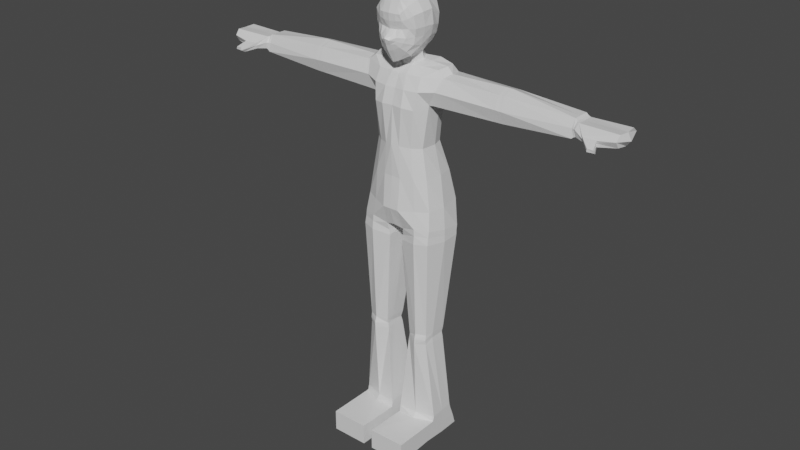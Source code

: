 # Source: Player.blend  (saved by Blender 2.91.10; exported with 4.5.12 LTS)
import bpy
from mathutils import Matrix  # noqa: F401  (used for matrix-valued properties, if any)

bpy.ops.wm.read_factory_settings(use_empty=True)
scene = bpy.context.scene
scene.name = 'Scene'

# ---- collections
col_collection = bpy.data.collections.new('Collection'); scene.collection.children.link(col_collection)

# ---- materials (node trees are filled in below, after node groups)
mat_material = bpy.data.materials.new('Material')
mat_material.alpha_threshold = 0.0
mat_material.use_transparent_shadow = False
mat_material.line_color = (0.0, 0.0, 0.0, 1.0)

# ---- material node trees
mat_material.use_nodes = True; mat_material.node_tree.nodes.clear()
_N = mat_material.node_tree.nodes; _L = mat_material.node_tree.links
n0 = _N.new('ShaderNodeOutputMaterial'); n0.name = 'Material Output'; n0.location = (300, 300)
n1 = _N.new('ShaderNodeBsdfPrincipled'); n1.name = 'Principled BSDF'; n1.location = (10, 300)
n1.distribution = 'GGX'
n1.subsurface_method = 'BURLEY'
n1.inputs[2].default_value = 0.4
n1.inputs[3].default_value = 1.45
n1.inputs[27].default_value = (0.0, 0.0, 0.0, 1.0)
n1.inputs[28].default_value = 1.0
_L.new(n1.outputs[0], n0.inputs[0])
n0.is_active_output = True

# ---- world
world_world = bpy.data.worlds.new('World'); scene.world = world_world
world_world.use_nodes = True; world_world.node_tree.nodes.clear()
_N = world_world.node_tree.nodes; _L = world_world.node_tree.links
n0 = _N.new('ShaderNodeOutputWorld'); n0.name = 'World Output'; n0.location = (300, 300)
n1 = _N.new('ShaderNodeBackground'); n1.name = 'Background'; n1.location = (10, 300)
n1.inputs[0].default_value = (0.05088, 0.05088, 0.05088, 1.0)
_L.new(n1.outputs[0], n0.inputs[0])
n0.is_active_output = True
world_world.color = (0.05088, 0.05088, 0.05088)
world_world.use_sun_shadow = False
world_world.sun_shadow_jitter_overblur = 0.0

# ---- meshes
me_cube = bpy.data.meshes.new('Cube')
me_cube.from_pydata([(0.1421, 0.07135, 0.003286), (0.1415, -0.07307, 0.00677), (0.01708, 0.06378, 0.0005404), (0.01708, -0.09418, 0.0003758), (0.1401, 0.05957, 0.7564), (0.1241, -0.05964, 0.7722), (0.0, 0.07431, 0.7656), (0.0, -0.07512, 0.7664), (0.03116, -0.07084, 0.7593), (0.01748, 0.0702, 0.7521), (0.02443, -0.06601, 0.717), (0.01708, 0.06759, 0.7192), (0.1415, 0.05548, 0.7263), (0.1246, -0.06718, 0.7277), (0.141, 0.05596, 0.7416), (0.1236, -0.06259, 0.7528), (0.02768, -0.06473, 0.734), (0.01708, 0.06608, 0.7342), (0.1421, 0.04626, 0.0748), (0.01708, 0.04816, 0.07154), (0.01708, -0.06786, 0.06732), (0.1415, -0.04708, 0.07025), (0.0457, -0.05414, 0.3958), (0.0424, -0.05118, 0.3628), (0.04536, -0.05159, 0.3789), (0.04249, 0.01782, 0.3588), (0.04239, 0.01861, 0.3947), (0.04536, 0.01379, 0.3764), (0.1231, 0.01983, 0.3641), (0.123, 0.02131, 0.4002), (0.1212, 0.01763, 0.3822), (0.1133, -0.05448, 0.3636), (0.1136, -0.05374, 0.3965), (0.1132, -0.05699, 0.3795), (0.1415, -0.2113, 0.0003758), (0.01708, -0.2113, 0.0003758), (0.1415, -0.2112, 0.07152), (0.01708, -0.2113, 0.07152), (0.1415, -0.06088, 0.03968), (0.01708, -0.09405, 0.03592), (0.01708, 0.06035, 0.03742), (0.1423, 0.05954, 0.0402), (0.1415, -0.2113, 0.03595), (0.01708, -0.2113, 0.03595), (0.01708, -0.06443, 0.08828), (0.1419, 0.04061, 0.09309), (0.01708, 0.04635, 0.0905), (0.1415, -0.04236, 0.08744), (0.1202, 0.076, 0.837), (0.117, -0.05042, 0.8319), (0.0, 0.1029, 0.8345), (0.0, -0.09301, 0.8262), (0.02755, -0.09224, 0.8258), (0.02332, 0.1101, 0.8348), (0.1351, 0.055, 1.252), (0.1376, -0.02006, 1.252), (0.0, 0.07361, 1.26), (0.0, -0.05105, 1.246), (0.02626, -0.05007, 1.249), (0.02254, 0.07216, 1.26), (0.0, 0.05743, 1.041), (0.0, -0.0876, 1.037), (0.02463, -0.08158, 1.033), (0.01082, 0.05895, 1.038), (0.07801, 0.04568, 1.027), (0.08448, -0.04351, 1.028), (0.0, 0.07483, 0.9398), (0.0, -0.08489, 0.9323), (0.02953, -0.08329, 0.9305), (0.01601, 0.07506, 0.939), (0.1032, 0.06263, 0.9335), (0.1019, -0.04559, 0.932), (0.08975, 0.04719, 1.171), (0.0981, -0.03377, 1.165), (0.0, 0.07478, 1.153), (0.0, -0.08294, 1.157), (0.03497, -0.08582, 1.156), (0.01591, 0.0748, 1.153), (0.3484, 0.05015, 1.164), (0.3476, 0.04862, 1.25), (0.3486, -0.02298, 1.168), (0.3472, -0.01827, 1.247), (0.07929, 0.08443, 0.001095), (0.07931, -0.08587, 0.003635), (0.07928, 0.06879, 0.07354), (0.08031, -0.07879, 0.7745), (0.08067, 0.08438, 0.7521), (0.07931, -0.0744, 0.07116), (0.07931, 0.07711, 0.7218), (0.08182, -0.08192, 0.7253), (0.07965, 0.0783, 0.737), (0.0816, -0.07933, 0.7526), (0.08183, -0.06883, 0.3985), (0.08206, -0.07459, 0.3798), (0.08147, -0.07473, 0.3626), (0.08718, 0.02672, 0.3951), (0.08809, 0.02394, 0.3767), (0.08783, 0.02624, 0.3591), (0.07931, -0.2113, 0.0003758), (0.07931, -0.2113, 0.07152), (0.07931, -0.2113, 0.03595), (0.07901, 0.08881, 0.03639), (0.07931, -0.06036, 0.08816), (0.0794, 0.06138, 0.09353), (0.07623, -0.07135, 0.8287), (0.08288, 0.1181, 0.838), (0.0758, -0.04509, 1.247), (0.06638, 0.07418, 1.257), (0.04733, 0.05492, 1.032), (0.05684, -0.06636, 1.029), (0.0701, -0.06998, 0.933), (0.06298, 0.06962, 0.9356), (0.05479, 0.06783, 1.154), (0.07038, -0.07336, 1.152), (0.1416, 0.001445, 0.001873), (0.01877, -2.731e-05, 0.7493), (0.01708, -0.000705, 0.0004456), (0.139, -0.0006909, 0.763), (0.0, -2.396e-05, 0.7493), (0.141, -0.002479, 0.723), (0.01766, -0.0008824, 0.7191), (0.01831, -0.0003114, 0.7342), (0.1397, -0.00181, 0.7446), (0.1416, 0.001437, 0.07096), (0.01708, -0.006263, 0.07207), (0.1204, -0.02818, 0.3983), (0.1189, -0.02803, 0.3805), (0.1207, -0.02734, 0.3624), (0.04356, -0.02651, 0.3635), (0.046, -0.02709, 0.3814), (0.04336, -0.02787, 0.3993), (0.1416, 0.0003236, 0.03671), (0.01708, -0.00355, 0.0363), (0.01708, -0.007722, 0.09163), (0.1415, 0.001507, 0.09027), (0.1313, 0.00287, 0.8347), (0.1463, 0.01235, 1.258), (0.08767, 0.01059, 1.026), (0.1121, 0.01013, 0.9327), (0.09776, 0.01456, 1.155), (0.3472, 0.0175, 1.26), (0.3484, 0.01739, 1.154), (0.07931, -0.001131, 0.0009091), (0.0, -0.09939, 1.324), (0.1131, 0.06326, 1.212), (0.1249, -0.04338, 1.212), (0.0, 0.08073, 1.209), (0.0, -0.06862, 1.206), (0.03376, -0.07214, 1.207), (0.02193, 0.07893, 1.209), (0.3478, 0.07058, 1.207), (0.3478, -0.03479, 1.207), (0.06149, 0.07586, 1.207), (0.07821, -0.06434, 1.207), (0.3385, -0.02341, 1.168), (0.1168, -0.01704, 1.27), (0.0685, -0.01914, 1.272), (0.1215, 0.04419, 1.275), (0.0747, 0.04927, 1.285), (0.1259, 0.01563, 1.276), (0.07053, 0.01246, 1.282), (0.02684, -0.02289, 1.273), (0.0, -0.0296, 1.267), (0.02523, 0.04209, 1.285), (0.0, 0.04769, 1.289), (0.04054, 0.0131, 1.282), (0.0263, -0.0245, 1.293), (0.0, -0.03224, 1.288), (0.02335, 0.03035, 1.303), (0.0, 0.03958, 1.307), (0.03882, 0.009137, 1.301), (0.028, -0.03435, 1.302), (0.0, -0.04261, 1.296), (0.02471, 0.03188, 1.315), (0.0, 0.04527, 1.32), (0.04166, 0.008609, 1.31), (0.0, -0.07754, 1.286), (0.0, -0.1155, 1.364), (0.0, -0.08961, 1.386), (0.0, -0.09473, 1.41), (0.0, -0.09661, 1.434), (0.0, -0.07978, 1.477), (0.0, -0.04051, 1.495), (0.0, -0.002438, 1.502), (0.0, 0.04845, 1.486), (0.0, 0.07565, 1.458), (0.0, 0.08428, 1.429), (0.0, 0.08818, 1.392), (0.0, 0.06998, 1.349), (0.0301, -0.002621, 1.496), (0.05875, -0.002352, 1.476), (0.07836, -0.0003027, 1.44), (0.08172, 0.003047, 1.394), (0.0719, 0.004375, 1.36), (0.02985, -0.04042, 1.488), (0.02966, 0.04446, 1.477), (0.05651, 0.04769, 1.451), (0.05801, -0.04066, 1.469), (0.02728, -0.07931, 1.471), (0.04906, -0.0749, 1.453), (0.07641, -0.03714, 1.437), (0.06778, -0.06852, 1.431), (0.02177, -0.09415, 1.433), (0.03532, -0.09129, 1.433), (0.02129, -0.09305, 1.412), (0.01686, -0.08565, 1.387), (0.01266, -0.1106, 1.359), (0.01304, -0.09517, 1.327), (0.01421, -0.07239, 1.29), (0.039, -0.08776, 1.414), (0.03576, -0.0816, 1.389), (0.07102, -0.06229, 1.392), (0.07798, -0.02942, 1.394), (0.07134, -0.02807, 1.365), (0.06345, -0.03059, 1.336), (0.04608, -0.05611, 1.308), (0.0, -0.08846, 1.305), (0.01384, -0.08378, 1.308), (0.04503, -0.0727, 1.323), (0.06195, -0.06086, 1.344), (0.06534, -0.0587, 1.367), (0.03464, -0.08729, 1.336), (0.04346, -0.08435, 1.351), (0.04899, -0.07999, 1.365), (0.0, -0.1076, 1.343), (0.01202, -0.1031, 1.345), (0.02337, -0.0985, 1.348), (0.02627, -0.09789, 1.356), (0.02859, -0.09694, 1.367), (0.0, -0.1058, 1.372), (0.0134, -0.1036, 1.369), (0.0, -0.08824, 1.456), (0.02406, -0.08682, 1.451), (0.04266, -0.083, 1.444), (0.05445, -0.07785, 1.421), (0.05402, -0.07371, 1.391), (0.0605, 0.002205, 1.335), (0.04921, 0.005841, 1.32), (0.04404, -0.03512, 1.314), (0.0, -0.06007, 1.291), (0.02112, -0.05337, 1.297), (0.04384, -0.04498, 1.308), (0.0, 0.06238, 1.336), (0.0, 0.0792, 1.37), (0.03332, 0.06773, 1.452), (0.03786, 0.06852, 1.432), (0.04115, 0.07108, 1.401), (0.03762, 0.06721, 1.375), (0.03204, 0.0588, 1.353), (0.02811, 0.04963, 1.335), (0.0708, 0.04283, 1.417), (0.06918, 0.0407, 1.383), (0.06634, 0.03645, 1.359), (0.05431, 0.03029, 1.335), (0.04306, 0.02679, 1.322), (0.5667, 0.05551, 1.21), (0.5664, 0.04839, 1.236), (0.564, -0.01859, 1.211), (0.5664, -0.006189, 1.236), (0.566, 0.01764, 1.236), (0.5664, 0.01836, 1.177), (0.5666, -0.02238, 1.183), (0.5664, 0.05055, 1.181), (0.5788, 0.06043, 1.211), (0.3387, -0.01834, 1.247), (0.339, 0.04888, 1.25), (0.338, 0.05003, 1.164), (0.3383, 0.01728, 1.154), (0.3391, 0.0173, 1.26), (0.3383, 0.07028, 1.207), (0.3388, -0.03513, 1.207), (0.3293, -0.01842, 1.248), (0.3264, 0.0499, 1.165), (0.3273, -0.0239, 1.168), (0.3294, 0.04916, 1.25), (0.327, 0.01715, 1.154), (0.33, 0.01706, 1.26), (0.3278, 0.06995, 1.208), (0.3288, -0.03552, 1.208), (0.5728, 0.05695, 1.211), (0.5741, 0.04766, 1.23), (0.5704, -0.02028, 1.211), (0.5738, -0.008375, 1.23), (0.5737, 0.01694, 1.23), (0.5729, 0.01774, 1.182), (0.5729, -0.02144, 1.188), (0.5729, 0.04993, 1.187), (0.7059, 0.07038, 1.213), (0.581, 0.04735, 1.227), (0.577, -0.02465, 1.211), (0.5807, -0.01271, 1.228), (0.5806, 0.01659, 1.227), (0.5793, 0.01742, 1.185), (0.5793, -0.02192, 1.191), (0.5793, 0.04961, 1.189), (0.6095, -0.03864, 1.198), (0.7088, 0.04727, 1.23), (0.7059, -0.03498, 1.213), (0.7084, -0.01971, 1.23), (0.7117, 0.01524, 1.228), (0.7071, 0.01734, 1.187), (0.7073, -0.02384, 1.194), (0.7071, 0.04953, 1.192), (0.7247, 0.01097, 1.207), (0.6088, -0.04003, 1.207), (0.651, -0.03591, 1.186), (0.6084, -0.0338, 1.188), (0.6512, -0.03772, 1.197), (0.6534, -0.04113, 1.206), (0.6439, -0.0727, 1.183), (0.644, -0.07283, 1.193), (0.6641, -0.06235, 1.178), (0.6425, -0.0608, 1.176), (0.6667, -0.07162, 1.184), (0.6631, -0.07273, 1.192), (0.1443, -0.02, 1.251), (0.0981, 0.04728, 1.171), (0.1062, -0.03343, 1.165), (0.142, 0.05479, 1.252), (0.1059, 0.01465, 1.155), (0.1528, 0.01252, 1.258), (0.1207, 0.06349, 1.212), (0.1321, -0.0431, 1.212), (0.1128, -0.03314, 1.166), (0.1476, 0.05463, 1.252), (0.1125, 0.01472, 1.155), (0.1581, 0.01265, 1.258), (0.1269, 0.06369, 1.212), (0.138, -0.04287, 1.212), (0.1499, -0.01996, 1.251), (0.105, 0.04736, 1.171)], [], [(136, 54, 157, 159), (142, 116, 2, 82), (156, 155, 159, 160), (91, 85, 8, 16), (103, 97, 28, 45), (122, 117, 5, 15), (90, 86, 4, 14), (118, 115, 8, 7), (125, 119, 13, 32), (134, 127, 31, 47), (121, 120, 10, 16), (132, 116, 3, 39), (115, 121, 16, 8), (88, 90, 14, 12), (119, 122, 15, 13), (89, 91, 16, 10), (120, 130, 22, 10), (87, 20, 37, 99), (95, 88, 12, 29), (92, 89, 10, 22), (92, 22, 24, 93), (93, 24, 23, 94), (125, 32, 33, 126), (126, 33, 31, 127), (95, 29, 30, 96), (96, 30, 28, 97), (128, 23, 24, 129), (129, 24, 22, 130), (102, 94, 23, 44), (133, 124, 20, 44), (131, 123, 21, 38), (101, 84, 18, 41), (100, 99, 37, 43), (39, 3, 35, 43), (38, 21, 36, 42), (83, 1, 34, 98), (1, 38, 42, 34), (20, 39, 43, 37), (98, 100, 43, 35), (82, 101, 41, 0), (114, 131, 38, 1), (124, 132, 39, 20), (128, 133, 44, 23), (87, 102, 44, 20), (123, 134, 47, 21), (84, 103, 45, 18), (6, 50, 53, 9), (85, 104, 52, 8), (8, 52, 51, 7), (117, 135, 49, 5), (86, 105, 48, 4), (146, 56, 59, 149), (153, 106, 58, 148), (148, 58, 57, 147), (270, 154, 80, 151), (152, 107, 54, 144), (111, 108, 64, 70), (138, 137, 65, 71), (68, 62, 61, 67), (110, 109, 62, 68), (66, 60, 63, 69), (50, 66, 69, 53), (104, 110, 68, 52), (52, 68, 67, 51), (135, 138, 71, 49), (105, 111, 70, 48), (108, 112, 72, 64), (137, 139, 73, 65), (62, 76, 75, 61), (109, 113, 76, 62), (60, 74, 77, 63), (150, 79, 256, 255), (269, 265, 79, 150), (268, 264, 81, 140), (267, 266, 78, 141), (65, 73, 113, 109), (63, 77, 112, 108), (53, 69, 111, 105), (49, 71, 110, 104), (71, 65, 109, 110), (69, 63, 108, 111), (149, 59, 107, 152), (145, 55, 106, 153), (9, 53, 105, 86), (5, 49, 104, 85), (19, 46, 103, 84), (21, 47, 102, 87), (2, 40, 101, 82), (34, 42, 100, 98), (3, 83, 98, 35), (42, 36, 99, 100), (40, 19, 84, 101), (47, 31, 94, 102), (27, 96, 97, 25), (26, 95, 96, 27), (33, 93, 94, 31), (32, 92, 93, 33), (32, 13, 89, 92), (26, 11, 88, 95), (21, 87, 99, 36), (13, 15, 91, 89), (11, 17, 90, 88), (17, 9, 86, 90), (46, 25, 97, 103), (15, 5, 85, 91), (114, 142, 82, 0), (107, 158, 157, 54), (160, 159, 157, 158), (1, 83, 142, 114), (154, 267, 141, 80), (265, 268, 140, 79), (79, 140, 259, 256), (64, 72, 139, 137), (48, 70, 138, 135), (70, 64, 137, 138), (4, 48, 135, 117), (18, 45, 134, 123), (25, 46, 133, 128), (19, 40, 132, 124), (0, 41, 131, 114), (41, 18, 123, 131), (46, 19, 124, 133), (27, 129, 130, 26), (25, 128, 129, 27), (30, 126, 127, 28), (29, 125, 126, 30), (11, 26, 130, 120), (12, 14, 122, 119), (9, 17, 121, 115), (40, 2, 116, 132), (17, 11, 120, 121), (45, 28, 127, 134), (29, 12, 119, 125), (6, 9, 115, 118), (14, 4, 117, 122), (83, 3, 116, 142), (106, 55, 155, 156), (140, 81, 258, 259), (73, 145, 153, 113), (77, 149, 152, 112), (266, 269, 150, 78), (78, 150, 255, 262), (112, 152, 144, 72), (264, 270, 151, 81), (76, 148, 147, 75), (113, 153, 148, 76), (74, 146, 149, 77), (55, 136, 159, 155), (58, 106, 156, 161), (57, 58, 161, 162), (158, 107, 59, 163), (164, 163, 59, 56), (160, 158, 163, 165), (161, 156, 160, 165), (161, 165, 170, 166), (165, 163, 168, 170), (163, 164, 169, 168), (162, 161, 166, 167), (168, 169, 174, 173), (170, 168, 173, 175), (167, 166, 171, 172), (166, 170, 175, 171), (182, 194, 189, 183), (195, 184, 183, 189), (190, 196, 195, 189), (197, 190, 189, 194), (181, 198, 194, 182), (199, 197, 194, 198), (200, 191, 190, 197), (199, 201, 200, 197), (231, 232, 198, 181), (233, 199, 198, 232), (179, 204, 202, 180), (178, 205, 204, 179), (229, 230, 205, 178), (224, 225, 206, 177), (216, 217, 207, 143), (209, 203, 202, 204), (234, 201, 199, 233), (205, 210, 209, 204), (235, 234, 209, 210), (212, 200, 201, 211), (212, 192, 191, 200), (176, 208, 217, 216), (218, 217, 208, 215), (214, 219, 218, 215), (213, 220, 219, 214), (213, 193, 192, 212), (211, 220, 213, 212), (221, 207, 217, 218), (219, 222, 221, 218), (220, 223, 222, 219), (143, 207, 225, 224), (226, 225, 207, 221), (222, 227, 226, 221), (223, 228, 227, 222), (227, 206, 225, 226), (177, 206, 230, 229), (228, 230, 206, 227), (211, 201, 234, 235), (209, 234, 233, 203), (203, 233, 232, 202), (180, 202, 232, 231), (228, 210, 205, 230), (223, 235, 210, 228), (220, 211, 235, 223), (214, 236, 193, 213), (238, 237, 236, 214), (239, 240, 208, 176), (171, 175, 237, 238), (241, 240, 171, 238), (215, 208, 240, 241), (172, 171, 240, 239), (214, 215, 241, 238), (185, 184, 195, 244), (186, 185, 244, 245), (187, 186, 245, 246), (243, 187, 246, 247), (188, 243, 247, 248), (242, 188, 248, 249), (253, 254, 173, 249), (245, 244, 195, 196), (250, 196, 190, 191), (246, 245, 196, 250), (251, 250, 191, 192), (252, 251, 192, 193), (253, 252, 193, 236), (247, 246, 250, 251), (248, 247, 251, 252), (249, 248, 252, 253), (254, 253, 236, 237), (254, 237, 175, 173), (174, 242, 249, 173), (257, 261, 285, 281), (258, 257, 281, 282), (261, 260, 284, 285), (260, 262, 286, 284), (151, 80, 261, 257), (80, 141, 260, 261), (141, 78, 262, 260), (81, 151, 257, 258), (271, 278, 270, 264), (272, 277, 269, 266), (274, 276, 268, 265), (273, 275, 267, 154), (275, 272, 266, 267), (276, 271, 264, 268), (277, 274, 265, 269), (278, 273, 154, 270), (328, 323, 273, 278), (327, 324, 274, 277), (326, 329, 271, 276), (325, 330, 272, 275), (323, 325, 275, 273), (324, 326, 276, 274), (330, 327, 277, 272), (329, 328, 278, 271), (283, 282, 290, 291), (280, 283, 291, 288), (281, 285, 293, 289), (282, 281, 289, 290), (256, 259, 283, 280), (259, 258, 282, 283), (255, 256, 280, 279), (262, 255, 279, 286), (290, 289, 295, 304), (293, 292, 300, 301), (292, 294, 302, 300), (294, 263, 287, 302), (279, 280, 288, 263), (286, 279, 263, 294), (284, 286, 294, 292), (285, 284, 292, 293), (303, 299, 298, 297), (287, 296, 299, 303), (302, 287, 303, 300), (300, 303, 297, 301), (298, 290, 304, 308), (288, 291, 299, 296), (291, 290, 298, 299), (263, 288, 296, 287), (305, 307, 313, 311), (308, 304, 310, 314), (289, 293, 306, 295), (293, 301, 305, 306), (297, 298, 308, 307), (301, 297, 307, 305), (310, 309, 313, 314), (309, 312, 311, 313), (295, 306, 312, 309), (304, 295, 309, 310), (307, 308, 314, 313), (306, 305, 311, 312), (55, 145, 322, 315), (72, 144, 321, 316), (54, 136, 320, 318), (73, 139, 319, 317), (139, 72, 316, 319), (136, 55, 315, 320), (144, 54, 318, 321), (145, 73, 317, 322), (315, 322, 328, 329), (316, 321, 327, 330), (318, 320, 326, 324), (317, 319, 325, 323), (319, 316, 330, 325), (320, 315, 329, 326), (321, 318, 324, 327), (322, 317, 323, 328)])
_uv = me_cube.uv_layers.new(name='UVMap')
_uv.uv.foreach_set('vector', [0.0, 0.0, 0.0, 0.0, 0.0, 0.0, 0.0, 0.0, 0.375, 0.625, 0.375, 0.625, 0.375, 0.5, 0.375, 0.5, 0.5858, 0.75, 0.5858, 0.75, 0.5858, 0.75, 0.5858, 0.75, 0.4975, 0.75, 0.5, 0.75, 0.5, 0.75, 0.4975, 0.75, 0.3895, 0.5, 0.4353, 0.5, 0.4353, 0.5, 0.3895, 0.5, 0.4975, 0.625, 0.5, 0.625, 0.5, 0.75, 0.4975, 0.75, 0.4975, 0.5, 0.5, 0.5, 0.5, 0.5, 0.4975, 0.5, 0.0, 0.0, 0.0, 0.0, 0.0, 0.0, 0.0, 0.0, 0.4413, 0.625, 0.4949, 0.625, 0.4949, 0.75, 0.4413, 0.75, 0.3895, 0.625, 0.4353, 0.625, 0.4353, 0.75, 0.3895, 0.75, 0.0, 0.0, 0.0, 0.0, 0.0, 0.0, 0.0, 0.0, 0.0, 0.0, 0.0, 0.0, 0.0, 0.0, 0.0, 0.0, 0.0, 0.0, 0.0, 0.0, 0.0, 0.0, 0.0, 0.0, 0.4949, 0.5, 0.4975, 0.5, 0.4975, 0.5, 0.4949, 0.5, 0.4949, 0.625, 0.4975, 0.625, 0.4975, 0.75, 0.4949, 0.75, 0.4949, 0.75, 0.4975, 0.75, 0.4975, 0.75, 0.4949, 0.75, 0.0, 0.0, 0.0, 0.0, 0.0, 0.0, 0.0, 0.0, 0.3863, 0.75, 0.3863, 0.75, 0.3863, 0.75, 0.3863, 0.75, 0.4413, 0.5, 0.4949, 0.5, 0.4949, 0.5, 0.4413, 0.5, 0.4413, 0.75, 0.4949, 0.75, 0.4949, 0.75, 0.4413, 0.75, 0.4413, 0.75, 0.4413, 0.75, 0.4383, 0.75, 0.4383, 0.75, 0.4383, 0.75, 0.4383, 0.75, 0.4353, 0.75, 0.4353, 0.75, 0.4413, 0.625, 0.4413, 0.75, 0.4383, 0.75, 0.4383, 0.625, 0.4383, 0.625, 0.4383, 0.75, 0.4353, 0.75, 0.4353, 0.625, 0.4413, 0.5, 0.4413, 0.5, 0.4383, 0.5, 0.4383, 0.5, 0.4383, 0.5, 0.4383, 0.5, 0.4353, 0.5, 0.4353, 0.5, 0.0, 0.0, 0.0, 0.0, 0.0, 0.0, 0.0, 0.0, 0.0, 0.0, 0.0, 0.0, 0.0, 0.0, 0.0, 0.0, 0.3895, 0.75, 0.4353, 0.75, 0.4353, 0.75, 0.3895, 0.75, 0.0, 0.0, 0.0, 0.0, 0.0, 0.0, 0.0, 0.0, 0.3806, 0.625, 0.3863, 0.625, 0.3863, 0.75, 0.3806, 0.75, 0.3806, 0.5, 0.3863, 0.5, 0.3863, 0.5, 0.3806, 0.5, 0.3806, 0.75, 0.3863, 0.75, 0.3863, 0.75, 0.3806, 0.75, 0.0, 0.0, 0.0, 0.0, 0.0, 0.0, 0.0, 0.0, 0.3806, 0.75, 0.3863, 0.75, 0.3863, 0.75, 0.3806, 0.75, 0.375, 0.75, 0.375, 0.75, 0.375, 0.75, 0.375, 0.75, 0.375, 0.75, 0.3806, 0.75, 0.3806, 0.75, 0.375, 0.75, 0.0, 0.0, 0.0, 0.0, 0.0, 0.0, 0.0, 0.0, 0.375, 0.75, 0.3806, 0.75, 0.3806, 0.75, 0.375, 0.75, 0.375, 0.5, 0.3806, 0.5, 0.3806, 0.5, 0.375, 0.5, 0.375, 0.625, 0.3806, 0.625, 0.3806, 0.75, 0.375, 0.75, 0.0, 0.0, 0.0, 0.0, 0.0, 0.0, 0.0, 0.0, 0.0, 0.0, 0.0, 0.0, 0.0, 0.0, 0.0, 0.0, 0.3863, 0.75, 0.3895, 0.75, 0.3895, 0.75, 0.3863, 0.75, 0.3863, 0.625, 0.3895, 0.625, 0.3895, 0.75, 0.3863, 0.75, 0.3863, 0.5, 0.3895, 0.5, 0.3895, 0.5, 0.3863, 0.5, 0.5, 0.5, 0.5143, 0.5, 0.5143, 0.5, 0.5, 0.5, 0.5, 0.75, 0.5143, 0.75, 0.5143, 0.75, 0.5, 0.75, 0.5, 0.75, 0.5143, 0.75, 0.5143, 0.75, 0.5, 0.75, 0.5, 0.625, 0.5143, 0.625, 0.5143, 0.75, 0.5, 0.75, 0.5, 0.5, 0.5143, 0.5, 0.5143, 0.5, 0.5, 0.5, 0.5768, 0.5, 0.5858, 0.5, 0.5858, 0.5, 0.5768, 0.5, 0.5768, 0.75, 0.5858, 0.75, 0.5858, 0.75, 0.5768, 0.75, 0.5768, 0.75, 0.5858, 0.75, 0.5858, 0.75, 0.5768, 0.75, 0.5768, 0.75, 0.5679, 0.75, 0.5679, 0.75, 0.5768, 0.75, 0.5768, 0.5, 0.5858, 0.5, 0.5858, 0.5, 0.5768, 0.5, 0.5321, 0.5, 0.55, 0.5, 0.55, 0.5, 0.5321, 0.5, 0.5321, 0.625, 0.55, 0.625, 0.55, 0.75, 0.5321, 0.75, 0.5321, 0.75, 0.55, 0.75, 0.55, 0.75, 0.5321, 0.75, 0.5321, 0.75, 0.55, 0.75, 0.55, 0.75, 0.5321, 0.75, 0.5321, 0.5, 0.55, 0.5, 0.55, 0.5, 0.5321, 0.5, 0.5143, 0.5, 0.5321, 0.5, 0.5321, 0.5, 0.5143, 0.5, 0.5143, 0.75, 0.5321, 0.75, 0.5321, 0.75, 0.5143, 0.75, 0.5143, 0.75, 0.5321, 0.75, 0.5321, 0.75, 0.5143, 0.75, 0.5143, 0.625, 0.5321, 0.625, 0.5321, 0.75, 0.5143, 0.75, 0.5143, 0.5, 0.5321, 0.5, 0.5321, 0.5, 0.5143, 0.5, 0.55, 0.5, 0.5679, 0.5, 0.5679, 0.5, 0.55, 0.5, 0.55, 0.625, 0.5679, 0.625, 0.5679, 0.75, 0.55, 0.75, 0.55, 0.75, 0.5679, 0.75, 0.5679, 0.75, 0.55, 0.75, 0.55, 0.75, 0.5679, 0.75, 0.5679, 0.75, 0.55, 0.75, 0.55, 0.5, 0.5679, 0.5, 0.5679, 0.5, 0.55, 0.5, 0.5768, 0.5, 0.5858, 0.5, 0.5858, 0.5, 0.5768, 0.5, 0.5768, 0.5, 0.5858, 0.5, 0.5858, 0.5, 0.5768, 0.5, 0.5858, 0.625, 0.5858, 0.75, 0.5858, 0.75, 0.5858, 0.625, 0.5679, 0.625, 0.5679, 0.5, 0.5679, 0.5, 0.5679, 0.625, 0.55, 0.75, 0.5679, 0.75, 0.5679, 0.75, 0.55, 0.75, 0.55, 0.5, 0.5679, 0.5, 0.5679, 0.5, 0.55, 0.5, 0.5143, 0.5, 0.5321, 0.5, 0.5321, 0.5, 0.5143, 0.5, 0.5143, 0.75, 0.5321, 0.75, 0.5321, 0.75, 0.5143, 0.75, 0.5321, 0.75, 0.55, 0.75, 0.55, 0.75, 0.5321, 0.75, 0.5321, 0.5, 0.55, 0.5, 0.55, 0.5, 0.5321, 0.5, 0.5768, 0.5, 0.5858, 0.5, 0.5858, 0.5, 0.5768, 0.5, 0.5768, 0.75, 0.5858, 0.75, 0.5858, 0.75, 0.5768, 0.75, 0.5, 0.5, 0.5143, 0.5, 0.5143, 0.5, 0.5, 0.5, 0.5, 0.75, 0.5143, 0.75, 0.5143, 0.75, 0.5, 0.75, 0.3863, 0.5, 0.3895, 0.5, 0.3895, 0.5, 0.3863, 0.5, 0.3863, 0.75, 0.3895, 0.75, 0.3895, 0.75, 0.3863, 0.75, 0.375, 0.5, 0.3806, 0.5, 0.3806, 0.5, 0.375, 0.5, 0.375, 0.75, 0.3806, 0.75, 0.3806, 0.75, 0.375, 0.75, 0.375, 0.75, 0.375, 0.75, 0.375, 0.75, 0.375, 0.75, 0.3806, 0.75, 0.3863, 0.75, 0.3863, 0.75, 0.3806, 0.75, 0.3806, 0.5, 0.3863, 0.5, 0.3863, 0.5, 0.3806, 0.5, 0.3895, 0.75, 0.4353, 0.75, 0.4353, 0.75, 0.3895, 0.75, 0.4383, 0.5, 0.4383, 0.5, 0.4353, 0.5, 0.4353, 0.5, 0.4413, 0.5, 0.4413, 0.5, 0.4383, 0.5, 0.4383, 0.5, 0.4383, 0.75, 0.4383, 0.75, 0.4353, 0.75, 0.4353, 0.75, 0.4413, 0.75, 0.4413, 0.75, 0.4383, 0.75, 0.4383, 0.75, 0.4413, 0.75, 0.4949, 0.75, 0.4949, 0.75, 0.4413, 0.75, 0.4413, 0.5, 0.4949, 0.5, 0.4949, 0.5, 0.4413, 0.5, 0.3863, 0.75, 0.3863, 0.75, 0.3863, 0.75, 0.3863, 0.75, 0.4949, 0.75, 0.4975, 0.75, 0.4975, 0.75, 0.4949, 0.75, 0.4949, 0.5, 0.4975, 0.5, 0.4975, 0.5, 0.4949, 0.5, 0.4975, 0.5, 0.5, 0.5, 0.5, 0.5, 0.4975, 0.5, 0.3895, 0.5, 0.4353, 0.5, 0.4353, 0.5, 0.3895, 0.5, 0.4975, 0.75, 0.5, 0.75, 0.5, 0.75, 0.4975, 0.75, 0.375, 0.625, 0.375, 0.625, 0.375, 0.5, 0.375, 0.5, 0.5858, 0.5, 0.5858, 0.75, 0.5858, 0.75, 0.5858, 0.5, 0.5858, 0.75, 0.5858, 0.75, 0.5858, 0.75, 0.5858, 0.75, 0.375, 0.75, 0.375, 0.75, 0.375, 0.625, 0.375, 0.625, 0.5679, 0.75, 0.5679, 0.625, 0.5679, 0.625, 0.5679, 0.75, 0.5858, 0.5, 0.5858, 0.625, 0.5858, 0.625, 0.5858, 0.5, 0.5858, 0.5, 0.5858, 0.625, 0.5858, 0.625, 0.5858, 0.5, 0.55, 0.5, 0.5679, 0.5, 0.5679, 0.625, 0.55, 0.625, 0.5143, 0.5, 0.5321, 0.5, 0.5321, 0.625, 0.5143, 0.625, 0.5321, 0.5, 0.55, 0.5, 0.55, 0.625, 0.5321, 0.625, 0.5, 0.5, 0.5143, 0.5, 0.5143, 0.625, 0.5, 0.625, 0.3863, 0.5, 0.3895, 0.5, 0.3895, 0.625, 0.3863, 0.625, 0.0, 0.0, 0.0, 0.0, 0.0, 0.0, 0.0, 0.0, 0.0, 0.0, 0.0, 0.0, 0.0, 0.0, 0.0, 0.0, 0.375, 0.5, 0.3806, 0.5, 0.3806, 0.625, 0.375, 0.625, 0.3806, 0.5, 0.3863, 0.5, 0.3863, 0.625, 0.3806, 0.625, 0.0, 0.0, 0.0, 0.0, 0.0, 0.0, 0.0, 0.0, 0.0, 0.0, 0.0, 0.0, 0.0, 0.0, 0.0, 0.0, 0.0, 0.0, 0.0, 0.0, 0.0, 0.0, 0.0, 0.0, 0.4383, 0.5, 0.4383, 0.625, 0.4353, 0.625, 0.4353, 0.5, 0.4413, 0.5, 0.4413, 0.625, 0.4383, 0.625, 0.4383, 0.5, 0.0, 0.0, 0.0, 0.0, 0.0, 0.0, 0.0, 0.0, 0.4949, 0.5, 0.4975, 0.5, 0.4975, 0.625, 0.4949, 0.625, 0.0, 0.0, 0.0, 0.0, 0.0, 0.0, 0.0, 0.0, 0.0, 0.0, 0.0, 0.0, 0.0, 0.0, 0.0, 0.0, 0.0, 0.0, 0.0, 0.0, 0.0, 0.0, 0.0, 0.0, 0.3895, 0.5, 0.4353, 0.5, 0.4353, 0.625, 0.3895, 0.625, 0.4413, 0.5, 0.4949, 0.5, 0.4949, 0.625, 0.4413, 0.625, 0.0, 0.0, 0.0, 0.0, 0.0, 0.0, 0.0, 0.0, 0.4975, 0.5, 0.5, 0.5, 0.5, 0.625, 0.4975, 0.625, 0.375, 0.75, 0.375, 0.75, 0.375, 0.625, 0.375, 0.625, 0.5858, 0.75, 0.5858, 0.75, 0.5858, 0.75, 0.5858, 0.75, 0.5858, 0.625, 0.5858, 0.75, 0.5858, 0.75, 0.5858, 0.625, 0.5679, 0.75, 0.5768, 0.75, 0.5768, 0.75, 0.5679, 0.75, 0.5679, 0.5, 0.5768, 0.5, 0.5768, 0.5, 0.5679, 0.5, 0.5679, 0.5, 0.5768, 0.5, 0.5768, 0.5, 0.5679, 0.5, 0.5679, 0.5, 0.5768, 0.5, 0.5768, 0.5, 0.5679, 0.5, 0.5679, 0.5, 0.5768, 0.5, 0.5768, 0.5, 0.5679, 0.5, 0.5858, 0.75, 0.5768, 0.75, 0.5768, 0.75, 0.5858, 0.75, 0.5679, 0.75, 0.5768, 0.75, 0.5768, 0.75, 0.5679, 0.75, 0.5679, 0.75, 0.5768, 0.75, 0.5768, 0.75, 0.5679, 0.75, 0.5679, 0.5, 0.5768, 0.5, 0.5768, 0.5, 0.5679, 0.5, 0.0, 0.0, 0.0, 0.0, 0.0, 0.0, 0.0, 0.0, 0.0, 0.0, 0.0, 0.0, 0.0, 0.0, 0.0, 0.0, 0.0, 0.0, 0.0, 0.0, 0.0, 0.0, 0.0, 0.0, 0.0, 0.0, 0.0, 0.0, 0.0, 0.0, 0.0, 0.0, 0.0, 0.0, 0.0, 0.0, 0.0, 0.0, 0.0, 0.0, 0.0, 0.0, 0.0, 0.0, 0.0, 0.0, 0.0, 0.0, 0.0, 0.0, 0.0, 0.0, 0.0, 0.0, 0.0, 0.0, 0.0, 0.0, 0.0, 0.0, 0.0, 0.0, 0.0, 0.0, 0.0, 0.0, 0.0, 0.0, 0.0, 0.0, 0.0, 0.0, 0.0, 0.0, 0.0, 0.0, 0.0, 0.0, 0.0, 0.0, 0.0, 0.0, 0.0, 0.0, 0.0, 0.0, 0.0, 0.0, 0.0, 0.0, 0.0, 0.0, 0.0, 0.0, 0.0, 0.0, 0.0, 0.0, 0.0, 0.0, 0.0, 0.0, 0.0, 0.0, 0.0, 0.0, 0.0, 0.0, 0.0, 0.0, 0.0, 0.0, 0.0, 0.0, 0.0, 0.0, 0.0, 0.0, 0.0, 0.0, 0.0, 0.0, 0.0, 0.0, 0.0, 0.0, 0.0, 0.0, 0.0, 0.0, 0.0, 0.0, 0.0, 0.0, 0.0, 0.0, 0.0, 0.0, 0.0, 0.0, 0.0, 0.0, 0.0, 0.0, 0.0, 0.0, 0.0, 0.0, 0.0, 0.0, 0.0, 0.0, 0.0, 0.0, 0.0, 0.0, 0.0, 0.0, 0.0, 0.0, 0.0, 0.0, 0.0, 0.0, 0.0, 0.0, 0.0, 0.0, 0.0, 0.0, 0.0, 0.0, 0.0, 0.0, 0.0, 0.0, 0.0, 0.0, 0.0, 0.0, 0.0, 0.0, 0.0, 0.0, 0.0, 0.0, 0.0, 0.0, 0.0, 0.0, 0.0, 0.0, 0.0, 0.0, 0.0, 0.0, 0.0, 0.0, 0.0, 0.0, 0.0, 0.0, 0.0, 0.0, 0.0, 0.0, 0.0, 0.0, 0.0, 0.0, 0.0, 0.0, 0.0, 0.0, 0.0, 0.0, 0.0, 0.0, 0.0, 0.0, 0.0, 0.0, 0.0, 0.0, 0.0, 0.0, 0.0, 0.0, 0.0, 0.0, 0.0, 0.0, 0.0, 0.0, 0.0, 0.0, 0.0, 0.0, 0.0, 0.0, 0.0, 0.0, 0.0, 0.0, 0.0, 0.0, 0.0, 0.0, 0.0, 0.0, 0.0, 0.0, 0.0, 0.0, 0.0, 0.0, 0.0, 0.0, 0.0, 0.0, 0.0, 0.0, 0.0, 0.0, 0.0, 0.0, 0.0, 0.0, 0.0, 0.0, 0.0, 0.0, 0.0, 0.0, 0.0, 0.0, 0.0, 0.0, 0.0, 0.0, 0.0, 0.0, 0.0, 0.0, 0.0, 0.0, 0.0, 0.0, 0.0, 0.0, 0.0, 0.0, 0.0, 0.0, 0.0, 0.0, 0.0, 0.0, 0.0, 0.0, 0.0, 0.0, 0.0, 0.0, 0.0, 0.0, 0.0, 0.0, 0.0, 0.0, 0.0, 0.0, 0.0, 0.0, 0.0, 0.0, 0.0, 0.0, 0.0, 0.0, 0.0, 0.0, 0.0, 0.0, 0.0, 0.0, 0.0, 0.0, 0.0, 0.0, 0.0, 0.0, 0.0, 0.0, 0.0, 0.0, 0.0, 0.0, 0.0, 0.0, 0.0, 0.0, 0.0, 0.0, 0.0, 0.0, 0.0, 0.0, 0.0, 0.0, 0.0, 0.0, 0.0, 0.0, 0.0, 0.0, 0.0, 0.0, 0.0, 0.0, 0.0, 0.0, 0.0, 0.0, 0.0, 0.0, 0.0, 0.0, 0.0, 0.0, 0.0, 0.0, 0.0, 0.0, 0.0, 0.0, 0.0, 0.0, 0.0, 0.0, 0.0, 0.0, 0.0, 0.0, 0.0, 0.0, 0.0, 0.0, 0.0, 0.0, 0.0, 0.0, 0.0, 0.0, 0.0, 0.0, 0.0, 0.0, 0.0, 0.0, 0.0, 0.0, 0.0, 0.0, 0.0, 0.0, 0.0, 0.0, 0.0, 0.0, 0.0, 0.0, 0.0, 0.0, 0.0, 0.0, 0.0, 0.0, 0.0, 0.0, 0.0, 0.0, 0.0, 0.0, 0.0, 0.0, 0.0, 0.0, 0.0, 0.0, 0.0, 0.0, 0.0, 0.0, 0.0, 0.0, 0.0, 0.0, 0.0, 0.0, 0.0, 0.0, 0.0, 0.0, 0.0, 0.0, 0.0, 0.0, 0.0, 0.0, 0.0, 0.0, 0.0, 0.0, 0.0, 0.0, 0.0, 0.0, 0.0, 0.0, 0.0, 0.0, 0.0, 0.0, 0.0, 0.0, 0.0, 0.0, 0.0, 0.0, 0.0, 0.0, 0.0, 0.0, 0.0, 0.0, 0.0, 0.0, 0.0, 0.0, 0.0, 0.0, 0.0, 0.0, 0.0, 0.0, 0.0, 0.0, 0.0, 0.0, 0.0, 0.0, 0.0, 0.0, 0.0, 0.0, 0.0, 0.0, 0.0, 0.0, 0.0, 0.0, 0.0, 0.0, 0.0, 0.0, 0.0, 0.0, 0.0, 0.0, 0.0, 0.0, 0.0, 0.0, 0.0, 0.0, 0.0, 0.0, 0.0, 0.0, 0.0, 0.0, 0.0, 0.0, 0.0, 0.0, 0.0, 0.0, 0.0, 0.0, 0.0, 0.0, 0.0, 0.0, 0.0, 0.0, 0.0, 0.0, 0.0, 0.0, 0.0, 0.0, 0.0, 0.0, 0.0, 0.0, 0.0, 0.0, 0.0, 0.0, 0.0, 0.0, 0.0, 0.0, 0.0, 0.0, 0.0, 0.0, 0.0, 0.0, 0.0, 0.0, 0.0, 0.0, 0.0, 0.0, 0.0, 0.0, 0.0, 0.0, 0.0, 0.0, 0.0, 0.0, 0.0, 0.0, 0.0, 0.0, 0.0, 0.0, 0.0, 0.0, 0.0, 0.0, 0.0, 0.0, 0.0, 0.0, 0.0, 0.0, 0.0, 0.0, 0.0, 0.0, 0.0, 0.0, 0.0, 0.0, 0.0, 0.0, 0.0, 0.0, 0.0, 0.0, 0.0, 0.0, 0.0, 0.0, 0.0, 0.0, 0.0, 0.0, 0.0, 0.0, 0.0, 0.0, 0.0, 0.0, 0.0, 0.0, 0.0, 0.0, 0.0, 0.0, 0.0, 0.0, 0.0, 0.0, 0.0, 0.0, 0.0, 0.0, 0.0, 0.0, 0.0, 0.0, 0.0, 0.0, 0.0, 0.0, 0.0, 0.0, 0.0, 0.0, 0.0, 0.0, 0.0, 0.0, 0.0, 0.0, 0.0, 0.0, 0.0, 0.0, 0.0, 0.0, 0.0, 0.0, 0.0, 0.0, 0.0, 0.0, 0.0, 0.0, 0.0, 0.0, 0.0, 0.0, 0.0, 0.0, 0.0, 0.0, 0.0, 0.0, 0.0, 0.0, 0.0, 0.0, 0.0, 0.0, 0.0, 0.0, 0.0, 0.0, 0.0, 0.0, 0.0, 0.0, 0.5768, 0.75, 0.5679, 0.75, 0.5679, 0.75, 0.5768, 0.75, 0.5858, 0.75, 0.5768, 0.75, 0.5768, 0.75, 0.5858, 0.75, 0.5679, 0.75, 0.5679, 0.625, 0.5679, 0.625, 0.5679, 0.75, 0.5679, 0.625, 0.5679, 0.5, 0.5679, 0.5, 0.5679, 0.625, 0.5768, 0.75, 0.5679, 0.75, 0.5679, 0.75, 0.5768, 0.75, 0.5679, 0.75, 0.5679, 0.625, 0.5679, 0.625, 0.5679, 0.75, 0.5679, 0.625, 0.5679, 0.5, 0.5679, 0.5, 0.5679, 0.625, 0.5858, 0.75, 0.5768, 0.75, 0.5768, 0.75, 0.5858, 0.75, 0.5858, 0.75, 0.5768, 0.75, 0.5768, 0.75, 0.5858, 0.75, 0.5679, 0.5, 0.5768, 0.5, 0.5768, 0.5, 0.5679, 0.5, 0.5858, 0.5, 0.5858, 0.625, 0.5858, 0.625, 0.5858, 0.5, 0.5679, 0.75, 0.5679, 0.625, 0.5679, 0.625, 0.5679, 0.75, 0.5679, 0.625, 0.5679, 0.5, 0.5679, 0.5, 0.5679, 0.625, 0.5858, 0.625, 0.5858, 0.75, 0.5858, 0.75, 0.5858, 0.625, 0.5768, 0.5, 0.5858, 0.5, 0.5858, 0.5, 0.5768, 0.5, 0.5768, 0.75, 0.5679, 0.75, 0.5679, 0.75, 0.5768, 0.75, 0.5768, 0.75, 0.5679, 0.75, 0.5679, 0.75, 0.5768, 0.75, 0.5768, 0.5, 0.5858, 0.5, 0.5858, 0.5, 0.5768, 0.5, 0.5858, 0.625, 0.5858, 0.75, 0.5858, 0.75, 0.5858, 0.625, 0.5679, 0.625, 0.5679, 0.5, 0.5679, 0.5, 0.5679, 0.625, 0.5679, 0.75, 0.5679, 0.625, 0.5679, 0.625, 0.5679, 0.75, 0.5858, 0.5, 0.5858, 0.625, 0.5858, 0.625, 0.5858, 0.5, 0.5679, 0.5, 0.5768, 0.5, 0.5768, 0.5, 0.5679, 0.5, 0.5858, 0.75, 0.5768, 0.75, 0.5768, 0.75, 0.5858, 0.75, 0.5858, 0.625, 0.5858, 0.75, 0.5858, 0.75, 0.5858, 0.625, 0.5858, 0.5, 0.5858, 0.625, 0.5858, 0.625, 0.5858, 0.5, 0.5768, 0.75, 0.5679, 0.75, 0.5679, 0.75, 0.5768, 0.75, 0.5858, 0.75, 0.5768, 0.75, 0.5768, 0.75, 0.5858, 0.75, 0.5858, 0.5, 0.5858, 0.625, 0.5858, 0.625, 0.5858, 0.5, 0.5858, 0.625, 0.5858, 0.75, 0.5858, 0.75, 0.5858, 0.625, 0.5768, 0.5, 0.5858, 0.5, 0.5858, 0.5, 0.5768, 0.5, 0.5679, 0.5, 0.5768, 0.5, 0.5768, 0.5, 0.5679, 0.5, 0.5858, 0.75, 0.5768, 0.75, 0.5768, 0.75, 0.5858, 0.75, 0.5679, 0.75, 0.5679, 0.625, 0.5679, 0.625, 0.5679, 0.75, 0.5679, 0.625, 0.5679, 0.5, 0.5679, 0.5, 0.5679, 0.625, 0.5679, 0.5, 0.5768, 0.5, 0.5768, 0.5, 0.5679, 0.5, 0.5768, 0.5, 0.5858, 0.5, 0.5858, 0.5, 0.5768, 0.5, 0.5679, 0.5, 0.5768, 0.5, 0.5768, 0.5, 0.5679, 0.5, 0.5679, 0.625, 0.5679, 0.5, 0.5679, 0.5, 0.5679, 0.625, 0.5679, 0.75, 0.5679, 0.625, 0.5679, 0.625, 0.5679, 0.75, 0.5768, 0.625, 0.5858, 0.625, 0.5858, 0.75, 0.5768, 0.75, 0.5768, 0.5, 0.5858, 0.5, 0.5858, 0.625, 0.5768, 0.625, 0.5679, 0.5, 0.5768, 0.5, 0.5768, 0.625, 0.5679, 0.625, 0.5679, 0.625, 0.5768, 0.625, 0.5768, 0.75, 0.5679, 0.75, 0.5858, 0.75, 0.5858, 0.75, 0.5858, 0.75, 0.5858, 0.75, 0.5858, 0.5, 0.5858, 0.625, 0.5858, 0.625, 0.5858, 0.5, 0.5858, 0.625, 0.5858, 0.75, 0.5858, 0.75, 0.5858, 0.625, 0.5768, 0.5, 0.5858, 0.5, 0.5858, 0.5, 0.5768, 0.5, 0.5679, 0.75, 0.5768, 0.75, 0.5768, 0.75, 0.5679, 0.75, 0.5858, 0.75, 0.5858, 0.75, 0.5858, 0.75, 0.5858, 0.75, 0.5768, 0.75, 0.5679, 0.75, 0.5679, 0.75, 0.5768, 0.75, 0.5679, 0.75, 0.5679, 0.75, 0.5679, 0.75, 0.5679, 0.75, 0.5768, 0.75, 0.5858, 0.75, 0.5858, 0.75, 0.5768, 0.75, 0.5679, 0.75, 0.5768, 0.75, 0.5768, 0.75, 0.5679, 0.75, 0.5858, 0.75, 0.5768, 0.75, 0.5768, 0.75, 0.5858, 0.75, 0.5768, 0.75, 0.5679, 0.75, 0.5679, 0.75, 0.5768, 0.75, 0.5768, 0.75, 0.5679, 0.75, 0.5679, 0.75, 0.5768, 0.75, 0.5858, 0.75, 0.5768, 0.75, 0.5768, 0.75, 0.5858, 0.75, 0.5768, 0.75, 0.5858, 0.75, 0.5858, 0.75, 0.5768, 0.75, 0.5679, 0.75, 0.5679, 0.75, 0.5679, 0.75, 0.5679, 0.75, 0.5858, 0.75, 0.5768, 0.75, 0.5768, 0.75, 0.5858, 0.75, 0.5679, 0.5, 0.5768, 0.5, 0.5768, 0.5, 0.5679, 0.5, 0.5858, 0.5, 0.5858, 0.625, 0.5858, 0.625, 0.5858, 0.5, 0.5679, 0.75, 0.5679, 0.625, 0.5679, 0.625, 0.5679, 0.75, 0.5679, 0.625, 0.5679, 0.5, 0.5679, 0.5, 0.5679, 0.625, 0.5858, 0.625, 0.5858, 0.75, 0.5858, 0.75, 0.5858, 0.625, 0.5768, 0.5, 0.5858, 0.5, 0.5858, 0.5, 0.5768, 0.5, 0.5768, 0.75, 0.5679, 0.75, 0.5679, 0.75, 0.5768, 0.75, 0.5858, 0.75, 0.5768, 0.75, 0.5768, 0.75, 0.5858, 0.75, 0.5679, 0.5, 0.5768, 0.5, 0.5768, 0.5, 0.5679, 0.5, 0.5858, 0.5, 0.5858, 0.625, 0.5858, 0.625, 0.5858, 0.5, 0.5679, 0.75, 0.5679, 0.625, 0.5679, 0.625, 0.5679, 0.75, 0.5679, 0.625, 0.5679, 0.5, 0.5679, 0.5, 0.5679, 0.625, 0.5858, 0.625, 0.5858, 0.75, 0.5858, 0.75, 0.5858, 0.625, 0.5768, 0.5, 0.5858, 0.5, 0.5858, 0.5, 0.5768, 0.5, 0.5768, 0.75, 0.5679, 0.75, 0.5679, 0.75, 0.5768, 0.75])
me_cube.materials.append(mat_material)
me_cube.use_remesh_preserve_volume = False
me_cube.use_remesh_preserve_attributes = False
me_cube.use_mirror_x = True
me_cube.use_mirror_vertex_groups = False
me_cube.update()
arm_x = bpy.data.armatures.new('アーマチュア')  # bones are not reproduced

# ---- objects
ob_cube = bpy.data.objects.new('Cube', me_cube)
ob_x = bpy.data.objects.new('アーマチュア', arm_x)

# ---- transforms, parenting, visibility, modifiers, constraints
ob_cube.parent = ob_x
ob_cube.location = (0.0, 0.0, 0.0)
ob_cube.lock_rotations_4d = False
ob_cube.empty_display_type = 'ARROWS'
ob_cube.lineart.crease_threshold = 0.0
ob_cube.use_mesh_mirror_x = True
_vg = ob_cube.vertex_groups.new(name='Hip')
for _i, _w in zip([4, 5, 6, 7, 8, 9, 14, 15, 16, 17, 48, 49, 50, 51, 52, 53, 54, 55, 56, 57, 58, 59, 60, 61, 62, 63, 64, 65, 66, 67, 68, 69, 70, 71, 72, 73, 74, 75, 76, 77, 78, 79, 80, 81, 85, 86, 90, 91, 104, 105, 106, 107, 108, 109, 110, 111, 112, 113, 115, 117, 118, 121, 122, 135, 136, 137, 138, 139, 140, 141, 144, 145, 146, 147, 148, 149, 150, 151, 152, 153, 154, 155, 156, 157, 158, 159, 160, 255, 256, 257, 258, 259, 260, 261, 262, 263, 264, 265, 266, 267, 268, 269, 270, 271, 272, 273, 274, 275, 276, 277, 278, 279, 280, 281, 282, 283, 284, 285, 286, 287, 288, 289, 290, 291, 292, 293, 294, 295, 296, 297, 298, 299, 300, 301, 302, 303, 304, 305, 306, 307, 308, 309, 310, 311, 312, 313, 314, 315, 316, 317, 318, 319, 320, 321, 322, 323, 324, 325, 326, 327, 328, 329, 330], [1.0, 1.0, 1.0, 1.0, 1.0, 1.0, 0.4091, 0.04402, 0.3237, 0.506, 0.9293, 0.8839, 1.0, 0.8799, 0.8913, 1.0, 0.0, 0.0, 0.0, 0.0, 0.0, 0.0, 0.0, 0.0, 0.0, 0.0, 0.01614, 0.001928, 0.6301, 0.5851, 0.5618, 0.6178, 0.696, 0.5912, 0.0, 0.0, 0.0, 0.0, 0.04145, 0.0, 0.0, 0.0, 0.0, 0.0, 1.0, 1.0, 0.4575, 0.1841, 0.8815, 1.0, 0.0, 0.0, 0.0, 0.0, 0.5661, 0.705, 0.0, 0.0, 1.0, 1.0, 1.0, 0.4148, 0.2268, 0.8915, 0.006501, 0.009142, 0.6612, 0.0, 0.0, 0.0, 0.0, 0.0, 0.0, 0.0, 0.0, 0.0, 0.0, 0.0, 0.0, 0.0, 0.0, 0.0, 0.0, 0.0, 0.0, 0.0, 0.0, 0.0, 0.0, 0.0, 0.0, 0.0, 0.0, 0.0, 0.0, 0.0, 0.0, 0.0, 0.0, 0.0, 0.0, 0.0, 0.0, 0.0, 0.0, 0.0, 0.0, 0.0, 0.0, 0.0, 0.0, 0.0, 0.0, 0.0, 0.0, 0.0, 0.0, 0.0, 0.0, 0.0, 0.0, 0.0, 0.0, 0.0, 0.0, 0.0, 0.0, 0.0, 0.0, 0.0, 0.0, 0.0, 0.0, 0.0, 0.0, 0.0, 0.0, 0.0, 0.0, 0.0, 0.0, 0.0, 0.0, 0.0, 0.0, 0.0, 0.0, 0.0, 0.0, 0.0, 0.0, 0.0, 0.0, 0.04912, 0.08102, 0.0, 0.0001085, 0.0, 0.0, 0.009585, 0.02793, 0.0, 0.0]): _vg.add([_i], _w, 'REPLACE')
_vg = ob_cube.vertex_groups.new(name='Leg.L')
for _i, _w in zip([0, 1, 2, 3, 4, 5, 6, 7, 8, 9, 10, 11, 12, 13, 14, 15, 16, 17, 18, 19, 20, 21, 22, 23, 24, 25, 26, 27, 28, 29, 30, 31, 32, 33, 34, 35, 36, 37, 38, 39, 40, 41, 42, 43, 44, 45, 46, 47, 88, 89, 90, 91, 92, 93, 95, 96, 119, 120, 121, 122, 125, 126, 129, 130], [0.0, 0.0, 0.0, 0.0, 0.0, 0.0, 0.0, 0.0, 0.0, 0.0, 1.0, 1.0, 1.0, 1.0, 0.5909, 0.956, 0.6763, 0.494, 0.0, 0.0, 0.0, 0.0, 1.0, 0.0, 0.5637, 0.0, 1.0, 1.0, 0.0, 1.0, 1.0, 0.0, 1.0, 0.6372, 0.0, 0.0, 0.0, 0.0, 0.0, 0.0, 0.0, 0.0, 0.0, 0.0, 0.0, 0.0, 0.0, 0.0, 1.0, 1.0, 0.5425, 0.8159, 1.0, 0.6004, 1.0, 1.0, 1.0, 1.0, 0.5852, 0.7732, 1.0, 0.8186, 0.7819, 1.0]): _vg.add([_i], _w, 'REPLACE')
_vg = ob_cube.vertex_groups.new(name='Leg.R')
_vg = ob_cube.vertex_groups.new(name='Leg01.L')
for _i, _w in zip([0, 1, 2, 3, 18, 19, 20, 21, 23, 24, 25, 28, 31, 33, 34, 35, 36, 37, 38, 39, 40, 41, 42, 43, 44, 45, 46, 47, 84, 93, 94, 97, 102, 103, 123, 124, 126, 127, 128, 129, 133, 134], [0.0, 0.0, 0.0, 0.0, 0.8682, 0.7153, 0.0, 0.0, 1.0, 0.4363, 1.0, 1.0, 1.0, 0.3628, 0.0, 0.0, 0.0, 0.0, 0.0, 0.0, 0.0, 0.0, 0.0, 0.0, 1.0, 1.0, 1.0, 1.0, 0.7917, 0.3996, 1.0, 1.0, 1.0, 1.0, 0.4341, 0.3576, 0.1814, 1.0, 1.0, 0.2181, 1.0, 1.0]): _vg.add([_i], _w, 'REPLACE')
_vg = ob_cube.vertex_groups.new(name='Leg01.R')
_vg = ob_cube.vertex_groups.new(name='Leg02.L')
for _i, _w in zip([0, 1, 2, 3, 18, 19, 20, 21, 34, 35, 36, 37, 38, 39, 40, 41, 42, 43, 82, 83, 84, 87, 98, 99, 100, 101, 114, 116, 123, 124, 131, 132, 142], [1.0, 1.0, 1.0, 1.0, 0.1318, 0.2847, 1.0, 1.0, 1.0, 1.0, 1.0, 1.0, 1.0, 1.0, 1.0, 1.0, 1.0, 1.0, 1.0, 1.0, 0.2083, 1.0, 1.0, 1.0, 1.0, 1.0, 1.0, 1.0, 0.5659, 0.6424, 1.0, 1.0, 1.0]): _vg.add([_i], _w, 'REPLACE')
_vg = ob_cube.vertex_groups.new(name='Leg02.R')
_vg = ob_cube.vertex_groups.new(name='Spine.01')
for _i, _w in zip([48, 49, 51, 52, 54, 55, 56, 57, 58, 59, 60, 61, 62, 63, 64, 65, 66, 67, 68, 69, 70, 71, 72, 73, 74, 75, 76, 77, 78, 79, 80, 81, 104, 106, 107, 108, 109, 110, 111, 112, 113, 135, 136, 137, 138, 139, 140, 141, 143, 144, 145, 146, 147, 148, 149, 150, 151, 152, 153, 154, 155, 156, 157, 158, 159, 160, 161, 162, 163, 164, 165, 166, 167, 168, 169, 170, 171, 172, 173, 174, 175, 176, 177, 178, 179, 180, 181, 182, 183, 184, 185, 186, 187, 188, 189, 190, 191, 192, 193, 194, 195, 196, 197, 198, 199, 200, 201, 202, 203, 204, 205, 206, 207, 208, 209, 210, 211, 212, 213, 214, 215, 216, 217, 218, 219, 220, 221, 222, 223, 224, 225, 226, 227, 228, 229, 230, 231, 232, 233, 234, 235, 236, 237, 238, 239, 240, 241, 242, 243, 244, 245, 246, 247, 248, 249, 250, 251, 252, 253, 254, 255, 256, 257, 258, 259, 260, 261, 262, 263, 264, 265, 266, 267, 268, 269, 270, 271, 272, 273, 274, 275, 276, 277, 278, 279, 280, 281, 282, 283, 284, 285, 286, 287, 288, 289, 290, 291, 292, 293, 294, 295, 296, 297, 298, 299, 300, 301, 302, 303, 304, 305, 306, 307, 308, 309, 310, 311, 312, 313, 314, 315, 316, 317, 318, 319, 320, 321, 322, 323, 324, 325, 326, 327, 328, 329, 330], [0.07069, 0.1161, 0.1201, 0.1087, 0.0, 0.0, 0.0, 0.0, 0.0, 0.0, 0.496, 0.5879, 0.6686, 0.5167, 0.8385, 0.9517, 0.3699, 0.4149, 0.4382, 0.3822, 0.304, 0.4088, 0.0, 0.0, 0.0, 0.0, 0.04145, 0.0, 0.0, 0.0, 0.0, 0.0, 0.1185, 0.0, 0.0, 0.6479, 0.838, 0.4339, 0.295, 0.0, 0.0, 0.1085, 0.006501, 0.9609, 0.3388, 0.0, 0.0, 0.0, 0.0, 0.0, 0.0, 0.0, 0.0, 0.0, 0.0, 0.0, 0.0, 0.0, 0.0, 0.0, 0.0, 0.0, 0.0, 0.0, 0.0, 0.0, 0.0, 0.0, 0.0, 0.0, 0.0, 0.0, 0.0, 0.0, 0.0, 0.0, 0.0, 0.0, 0.0, 0.0, 0.0, 0.0, 0.0, 0.0, 0.0, 0.0, 0.0, 0.0, 0.0, 0.0, 0.0, 0.0, 0.0, 0.0, 0.0, 0.0, 0.0, 0.0, 0.0, 0.0, 0.0, 0.0, 0.0, 0.0, 0.0, 0.0, 0.0, 0.0, 0.0, 0.0, 0.0, 0.0, 0.0, 0.0, 0.0, 0.0, 0.0, 0.0, 0.0, 0.0, 0.0, 0.0, 0.0, 0.0, 0.0, 0.0, 0.0, 0.0, 0.0, 0.0, 0.0, 0.0, 0.0, 0.0, 0.0, 0.0, 0.0, 0.0, 0.0, 0.0, 0.0, 0.0, 0.0, 0.0, 0.0, 0.0, 0.0, 0.0, 0.0, 0.0, 0.0, 0.0, 0.0, 0.0, 0.0, 0.0, 0.0, 0.0, 0.0, 0.0, 0.0, 0.0, 0.0, 0.0, 0.0, 0.0, 0.0, 0.0, 0.0, 0.0, 0.0, 0.0, 0.0, 0.0, 0.0, 0.0, 0.0, 0.0, 0.0, 0.0, 0.0, 0.0, 0.0, 0.0, 0.0, 0.0, 0.0, 0.0, 0.0, 0.0, 0.0, 0.0, 0.0, 0.0, 0.0, 0.0, 0.0, 0.0, 0.0, 0.0, 0.0, 0.0, 0.0, 0.0, 0.0, 0.0, 0.0, 0.0, 0.0, 0.0, 0.0, 0.0, 0.0, 0.0, 0.0, 0.0, 0.0, 0.0, 0.0, 0.0, 0.0, 0.0, 0.0, 0.0, 0.0, 0.0, 0.04912, 0.08102, 0.0, 0.0001085, 0.0, 0.0, 0.009585, 0.02793, 0.0, 0.0]): _vg.add([_i], _w, 'REPLACE')
_vg = ob_cube.vertex_groups.new(name='Spine.02')
for _i, _w in zip([54, 55, 56, 57, 58, 59, 60, 61, 62, 63, 64, 65, 72, 73, 74, 75, 76, 77, 78, 79, 80, 81, 106, 107, 108, 109, 112, 113, 136, 137, 139, 140, 141, 143, 144, 145, 146, 147, 148, 149, 150, 151, 152, 153, 154, 155, 156, 157, 158, 159, 160, 161, 162, 163, 164, 165, 166, 167, 168, 169, 170, 171, 172, 173, 174, 175, 176, 177, 178, 179, 180, 181, 182, 183, 184, 185, 186, 187, 188, 189, 190, 191, 192, 193, 194, 195, 196, 197, 198, 199, 200, 201, 202, 203, 204, 205, 206, 207, 208, 209, 210, 211, 212, 213, 214, 215, 216, 217, 218, 219, 220, 221, 222, 223, 224, 225, 226, 227, 228, 229, 230, 231, 232, 233, 234, 235, 236, 237, 238, 239, 240, 241, 242, 243, 244, 245, 246, 247, 248, 249, 250, 251, 252, 253, 254, 255, 256, 257, 258, 259, 260, 261, 262, 263, 264, 265, 266, 267, 268, 269, 270, 271, 272, 273, 274, 275, 276, 277, 278, 279, 280, 281, 282, 283, 284, 285, 286, 287, 288, 289, 290, 291, 292, 293, 294, 295, 296, 297, 298, 299, 300, 301, 302, 303, 304, 305, 306, 307, 308, 309, 310, 311, 312, 313, 314, 315, 316, 317, 318, 319, 320, 321, 322, 323, 324, 325, 326, 327, 328, 329, 330], [0.0, 0.0, 0.0, 0.0, 0.0, 0.0, 0.504, 0.4121, 0.3314, 0.4833, 0.1453, 0.04635, 0.0, 0.0, 1.0, 0.5014, 0.3985, 1.0, 0.0, 0.0, 0.0, 0.0, 0.0, 0.0, 0.3521, 0.162, 0.536, 0.09341, 0.006501, 0.02999, 0.0, 0.0, 0.0, 0.0, 0.0, 0.0, 0.0, 0.0, 0.0, 0.0, 0.0, 0.0, 0.0, 0.0, 0.0, 0.0, 0.0, 0.0, 0.0, 0.0, 0.0, 0.0, 0.0, 0.0, 0.0, 0.0, 0.0, 0.0, 0.0, 0.0, 0.0, 0.0, 0.0, 0.0, 0.0, 0.0, 0.0, 0.0, 0.0, 0.0, 0.0, 0.0, 0.0, 0.0, 0.0, 0.0, 0.0, 0.0, 0.0, 0.0, 0.0, 0.0, 0.0, 0.0, 0.0, 0.0, 0.0, 0.0, 0.0, 0.0, 0.0, 0.0, 0.0, 0.0, 0.0, 0.0, 0.0, 0.0, 0.0, 0.0, 0.0, 0.0, 0.0, 0.0, 0.0, 0.0, 0.0, 0.0, 0.0, 0.0, 0.0, 0.0, 0.0, 0.0, 0.0, 0.0, 0.0, 0.0, 0.0, 0.0, 0.0, 0.0, 0.0, 0.0, 0.0, 0.0, 0.0, 0.0, 0.0, 0.0, 0.0, 0.0, 0.0, 0.0, 0.0, 0.0, 0.0, 0.0, 0.0, 0.0, 0.0, 0.0, 0.0, 0.0, 0.0, 0.0, 0.0, 0.0, 0.0, 0.0, 0.0, 0.0, 0.0, 0.0, 0.0, 0.0, 0.0, 0.0, 0.0, 0.0, 0.0, 0.0, 0.0, 0.0, 0.0, 0.0, 0.0, 0.0, 0.0, 0.0, 0.0, 0.0, 0.0, 0.0, 0.0, 0.0, 0.0, 0.0, 0.0, 0.0, 0.0, 0.0, 0.0, 0.0, 0.0, 0.0, 0.0, 0.0, 0.0, 0.0, 0.0, 0.0, 0.0, 0.0, 0.0, 0.0, 0.0, 0.0, 0.0, 0.0, 0.0, 0.0, 0.0, 0.0, 0.0, 0.0, 0.0, 0.0, 0.0, 0.0, 0.0, 0.04912, 0.08102, 0.0, 0.0001085, 0.0, 0.0, 0.009585, 0.02793, 0.0, 0.0]): _vg.add([_i], _w, 'REPLACE')
_vg = ob_cube.vertex_groups.new(name='Spine.03')
for _i, _w in zip([54, 55, 56, 57, 58, 59, 72, 73, 75, 76, 78, 79, 80, 81, 106, 107, 112, 113, 136, 139, 140, 141, 143, 144, 145, 146, 147, 148, 149, 150, 151, 152, 153, 154, 155, 156, 157, 158, 159, 160, 161, 162, 163, 164, 165, 166, 167, 168, 169, 170, 171, 172, 173, 174, 175, 176, 177, 178, 179, 180, 181, 182, 183, 184, 185, 186, 187, 188, 189, 190, 191, 192, 193, 194, 195, 196, 197, 198, 199, 200, 201, 202, 203, 204, 205, 206, 207, 208, 209, 210, 211, 212, 213, 214, 215, 216, 217, 218, 219, 220, 221, 222, 223, 224, 225, 226, 227, 228, 229, 230, 231, 232, 233, 234, 235, 236, 237, 238, 239, 240, 241, 242, 243, 244, 245, 246, 247, 248, 249, 250, 251, 252, 253, 254, 255, 256, 257, 258, 259, 260, 261, 262, 263, 264, 265, 266, 267, 268, 269, 270, 271, 272, 273, 274, 275, 276, 277, 278, 279, 280, 281, 282, 283, 284, 285, 286, 287, 288, 289, 290, 291, 292, 293, 294, 295, 296, 297, 298, 299, 300, 301, 302, 303, 304, 305, 306, 307, 308, 309, 310, 311, 312, 313, 314, 315, 316, 317, 318, 319, 320, 321, 322, 323, 324, 325, 326, 327, 328, 329, 330], [0.0, 0.0, 1.0, 1.0, 0.0, 1.0, 0.4145, 0.2304, 0.4986, 0.5186, 0.0, 0.0, 0.0, 0.0, 0.0, 0.0, 0.464, 0.495, 0.0, 0.5651, 0.0, 0.0, 1.0, 0.0, 0.0, 1.0, 1.0, 0.4996, 1.0, 0.0, 0.0, 0.4454, 0.4717, 0.0, 0.0, 0.0, 0.0, 0.0, 0.0, 0.0, 1.0, 1.0, 1.0, 1.0, 1.0, 1.0, 1.0, 1.0, 1.0, 1.0, 1.0, 1.0, 1.0, 1.0, 1.0, 1.0, 1.0, 1.0, 1.0, 1.0, 1.0, 1.0, 1.0, 1.0, 1.0, 1.0, 1.0, 1.0, 1.0, 1.0, 1.0, 1.0, 1.0, 1.0, 1.0, 1.0, 1.0, 1.0, 1.0, 1.0, 1.0, 1.0, 1.0, 1.0, 1.0, 1.0, 1.0, 1.0, 1.0, 1.0, 1.0, 1.0, 1.0, 1.0, 1.0, 1.0, 1.0, 1.0, 1.0, 1.0, 1.0, 1.0, 1.0, 1.0, 1.0, 1.0, 1.0, 1.0, 1.0, 1.0, 1.0, 1.0, 1.0, 1.0, 1.0, 1.0, 1.0, 1.0, 1.0, 1.0, 1.0, 1.0, 1.0, 1.0, 1.0, 1.0, 1.0, 1.0, 1.0, 1.0, 1.0, 1.0, 1.0, 1.0, 0.0, 0.0, 0.0, 0.0, 0.0, 0.0, 0.0, 0.0, 0.0, 0.0, 0.0, 0.0, 0.0, 0.0, 0.0, 0.0, 0.0, 0.0, 0.0, 0.0, 0.0, 0.0, 0.0, 0.0, 0.0, 0.0, 0.0, 0.0, 0.0, 0.0, 0.0, 0.0, 0.0, 0.0, 0.0, 0.0, 0.0, 0.0, 0.0, 0.0, 0.0, 0.0, 0.0, 0.0, 0.0, 0.0, 0.0, 0.0, 0.0, 0.0, 0.0, 0.0, 0.0, 0.0, 0.0, 0.0, 0.0, 0.0, 0.0, 0.0, 0.0, 0.0, 0.1141, 0.0, 0.2113, 0.0, 0.0, 0.08102, 0.2291, 0.0, 0.1048, 0.0, 0.0, 0.02793, 0.0, 0.0]): _vg.add([_i], _w, 'REPLACE')
_vg = ob_cube.vertex_groups.new(name='Shoulder.L')
for _i, _w in zip([54, 55, 58, 59, 72, 73, 78, 79, 80, 81, 106, 107, 113, 136, 139, 140, 141, 144, 145, 148, 150, 151, 152, 153, 154, 155, 156, 157, 158, 159, 160, 161, 163, 165, 255, 256, 257, 258, 259, 260, 261, 262, 263, 264, 265, 266, 267, 268, 269, 270, 271, 272, 273, 274, 275, 276, 277, 278, 279, 280, 281, 282, 283, 284, 285, 286, 287, 288, 289, 290, 291, 292, 293, 294, 295, 296, 297, 298, 299, 300, 301, 302, 303, 304, 305, 306, 307, 308, 309, 310, 311, 312, 313, 314, 315, 316, 317, 318, 319, 320, 321, 322, 323, 324, 325, 326, 327, 328, 329, 330], [0.6834, 0.3293, 1.0, 0.0, 0.4818, 0.7226, 0.0, 0.0, 0.0, 0.0, 1.0, 1.0, 0.4115, 0.006501, 0.4346, 0.0, 0.0, 0.9684, 0.7364, 0.5004, 0.0, 0.0, 0.5546, 0.5283, 0.0, 0.7979, 1.0, 0.8089, 1.0, 0.8008, 1.0, 0.0, 0.0, 0.0, 0.0, 0.0, 0.0, 0.0, 0.0, 0.0, 0.0, 0.0, 0.0, 0.0, 0.0, 0.0, 0.0, 0.0, 0.0, 0.0, 0.0, 0.0, 0.0, 0.0, 0.0, 0.0, 0.0, 0.0, 0.0, 0.0, 0.0, 0.0, 0.0, 0.0, 0.0, 0.0, 0.0, 0.0, 0.0, 0.0, 0.0, 0.0, 0.0, 0.0, 0.0, 0.0, 0.0, 0.0, 0.0, 0.0, 0.0, 0.0, 0.0, 0.0, 0.0, 0.0, 0.0, 0.0, 0.0, 0.0, 0.0, 0.0, 0.0, 0.0, 0.0, 0.3487, 0.5137, 0.2683, 0.4847, 0.0, 0.04912, 0.08102, 0.0, 0.0001085, 0.1961, 0.0, 0.009585, 0.02793, 0.0, 0.2155]): _vg.add([_i], _w, 'REPLACE')
_vg = ob_cube.vertex_groups.new(name='Shoulder.R')
_vg = ob_cube.vertex_groups.new(name='Arm.01.L')
for _i, _w in zip([54, 55, 72, 73, 78, 79, 80, 81, 136, 139, 140, 141, 144, 145, 150, 151, 154, 155, 157, 159, 255, 256, 257, 258, 259, 260, 261, 262, 263, 264, 265, 266, 267, 268, 269, 270, 271, 272, 273, 274, 275, 276, 277, 278, 279, 280, 281, 282, 283, 284, 285, 286, 287, 288, 289, 290, 291, 292, 293, 294, 295, 296, 297, 298, 299, 300, 301, 302, 303, 304, 305, 306, 307, 308, 309, 310, 311, 312, 313, 314, 315, 316, 317, 318, 319, 320, 321, 322, 323, 324, 325, 326, 327, 328, 329, 330], [0.3166, 0.6707, 0.1036, 0.04701, 0.02468, 0.1184, 0.03803, 0.09111, 0.974, 0.0002811, 0.01019, 0.0, 0.03164, 0.2636, 0.1592, 0.0466, 0.3064, 0.2021, 0.1911, 0.1992, 0.0, 0.0, 0.0, 0.0, 0.0, 0.0, 0.0, 0.0, 0.0, 0.5272, 0.4998, 0.3861, 3.768e-05, 0.02818, 0.4901, 0.4813, 0.7132, 0.8442, 0.4081, 0.9458, 0.02243, 0.04161, 0.8242, 0.7945, 0.0, 0.0, 0.0, 0.0, 0.0, 0.0, 0.0, 0.0, 0.0, 0.0, 0.0, 0.0, 0.0, 0.0, 0.0, 0.0, 0.0, 0.0, 0.0, 0.0, 0.0, 0.0, 0.0, 0.0, 0.0, 0.0, 0.0, 0.0, 0.0, 0.0, 0.0, 0.0, 0.0, 0.0, 0.0, 0.0, 1.0, 0.6513, 0.3722, 0.7317, 0.3041, 1.0, 0.8035, 0.5949, 0.7709, 0.9996, 0.6991, 1.0, 0.9617, 0.8604, 1.0, 0.7845]): _vg.add([_i], _w, 'REPLACE')
_vg = ob_cube.vertex_groups.new(name='Arm.01.R')
_vg = ob_cube.vertex_groups.new(name='Arm.02.L')
for _i, _w in zip([34, 36, 42, 78, 79, 80, 81, 87, 98, 99, 100, 140, 141, 150, 151, 154, 255, 256, 257, 258, 259, 260, 261, 262, 263, 264, 265, 266, 267, 268, 269, 270, 271, 272, 273, 274, 275, 276, 277, 278, 279, 280, 281, 282, 283, 284, 285, 286, 287, 288, 289, 290, 291, 292, 293, 294, 295, 296, 297, 298, 299, 300, 301, 302, 303, 304, 305, 306, 307, 308, 309, 310, 311, 312, 313, 314], [0.0, 0.0, 0.0, 0.9753, 0.8816, 0.962, 0.9089, 0.0, 0.0, 0.0, 0.0, 0.9898, 1.0, 0.8408, 0.9534, 0.6936, 1.0, 1.0, 1.0, 1.0, 1.0, 1.0, 1.0, 1.0, 0.0, 0.4728, 0.5002, 0.6139, 1.0, 0.9718, 0.5099, 0.5187, 0.2868, 0.1558, 0.5919, 0.05423, 0.9776, 0.9584, 0.1758, 0.2055, 0.0, 0.0, 0.0, 0.0, 0.0, 0.0, 0.0, 0.0, 0.0, 0.0, 0.0, 0.0, 0.0, 0.0, 0.0, 0.0, 0.0, 0.0, 0.0, 0.0, 0.0, 0.0, 0.0, 0.0, 0.0, 0.0, 0.0, 0.0, 0.0, 0.0, 0.0, 0.0, 0.0, 0.0, 0.0, 0.0]): _vg.add([_i], _w, 'REPLACE')
_vg = ob_cube.vertex_groups.new(name='Arm.02.R')
_vg = ob_cube.vertex_groups.new(name='Arm.03.L')
for _i, _w in zip([255, 262, 263, 279, 280, 281, 282, 283, 284, 285, 286, 287, 288, 289, 290, 291, 292, 293, 294, 295, 296, 297, 298, 299, 300, 301, 302, 303, 304, 305, 306, 307, 308, 309, 310, 311, 312, 313, 314], [0.0, 0.0, 1.0, 1.0, 1.0, 1.0, 1.0, 1.0, 1.0, 1.0, 1.0, 1.0, 1.0, 1.0, 1.0, 1.0, 1.0, 1.0, 1.0, 1.0, 1.0, 1.0, 1.0, 1.0, 1.0, 1.0, 1.0, 1.0, 1.0, 1.0, 1.0, 1.0, 1.0, 1.0, 1.0, 1.0, 1.0, 1.0, 1.0]): _vg.add([_i], _w, 'REPLACE')
_vg = ob_cube.vertex_groups.new(name='Arm.03.R')
_m = ob_cube.modifiers.new('ミラー', 'MIRROR')
_m.use_clip = True
_m = ob_cube.modifiers.new('アーマチュア', 'ARMATURE')
_m.object = ob_x
ob_x.location = (0.0, 0.0, 0.0)
ob_x.show_in_front = True
ob_x.lineart.crease_threshold = 0.0

# ---- collection membership
col_collection.objects.link(ob_cube)
col_collection.objects.link(ob_x)

# ---- scene / render settings (as saved in the file)
scene.frame_start = 1; scene.frame_end = 250; scene.frame_set(1)
scene.render.engine = 'BLENDER_EEVEE_NEXT'
scene.cycles.use_denoising = False
scene.cycles.samples = 128
scene.cycles.sampling_pattern = 'TABULATED_SOBOL'
scene.cycles.use_adaptive_sampling = False
scene.cycles.use_light_tree = False
scene.view_settings.view_transform = 'Filmic'
bpy.context.view_layer.update()

# ---- added for rendering (the .blend has no active camera and no usable light): camera, sun
cam_auto = bpy.data.cameras.new('AutoCamera')
cam_auto.lens = 50.0
cam_auto.sensor_width = 36.0
cam_auto.clip_end = 1000.0
ob_auto_camera = bpy.data.objects.new('AutoCamera', cam_auto)
scene.collection.objects.link(ob_auto_camera)
ob_auto_camera.location = (1.95494, -2.39251, 2.31524)
ob_auto_camera.rotation_euler = (1.09748, -7.21219e-08, 0.694738)
scene.camera = ob_auto_camera
light_auto_sun = bpy.data.lights.new('AutoSun', 'SUN')
light_auto_sun.energy = 3.0
light_auto_sun.angle = 0.0523599
ob_auto_sun = bpy.data.objects.new('AutoSun', light_auto_sun)
scene.collection.objects.link(ob_auto_sun)
ob_auto_sun.rotation_euler = (0.872665, 0.174533, 0.523599)
bpy.context.view_layer.update()
